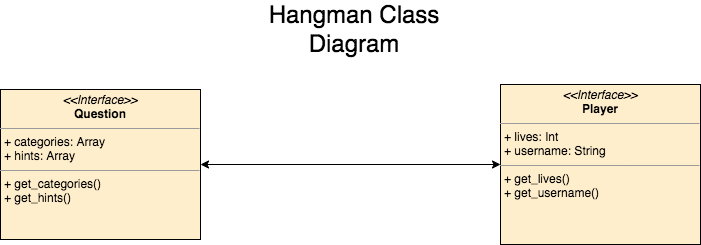

The diagram above was exported from draw.io. Its source (the exported page's mxGraphModel, read from the mxfile embedded in the PNG):
<mxGraphModel dx="918" dy="374" grid="1" gridSize="10" guides="1" tooltips="1" connect="1" arrows="1" fold="1" page="1" pageScale="1" pageWidth="827" pageHeight="1169" math="0" shadow="0">
  <root>
    <mxCell id="0" />
    <mxCell id="1" parent="0" />
    <mxCell id="PgEtGas0cAjA2NafbY3M-2" value="&lt;p style=&quot;margin:0px;margin-top:4px;text-align:center;&quot;&gt;&lt;i&gt;&amp;lt;&amp;lt;Interface&amp;gt;&amp;gt;&lt;/i&gt;&lt;br&gt;&lt;b&gt;Question&lt;/b&gt;&lt;/p&gt;&lt;hr size=&quot;1&quot;&gt;&lt;p style=&quot;margin:0px;margin-left:4px;&quot;&gt;+ categories: Arra&lt;span style=&quot;background-color: initial;&quot;&gt;y&lt;/span&gt;&lt;/p&gt;&lt;p style=&quot;margin:0px;margin-left:4px;&quot;&gt;+ hints: Array&lt;/p&gt;&lt;hr size=&quot;1&quot;&gt;&lt;p style=&quot;margin:0px;margin-left:4px;&quot;&gt;+ get_categories()&lt;br&gt;+ get_hints()&lt;/p&gt;" style="verticalAlign=top;align=left;overflow=fill;fontSize=12;fontFamily=Helvetica;html=1;whiteSpace=wrap;fillColor=#FFEECC;" parent="1" vertex="1">
      <mxGeometry x="60" y="125" width="200" height="150" as="geometry" />
    </mxCell>
    <mxCell id="PgEtGas0cAjA2NafbY3M-3" value="&lt;p style=&quot;margin:0px;margin-top:4px;text-align:center;&quot;&gt;&lt;i&gt;&amp;lt;&amp;lt;Interface&amp;gt;&amp;gt;&lt;/i&gt;&lt;br&gt;&lt;b&gt;Player&lt;/b&gt;&lt;/p&gt;&lt;hr size=&quot;1&quot;&gt;&lt;p style=&quot;margin:0px;margin-left:4px;&quot;&gt;+ lives: Int&lt;br&gt;&lt;/p&gt;&lt;p style=&quot;margin:0px;margin-left:4px;&quot;&gt;+ username: String&lt;/p&gt;&lt;hr size=&quot;1&quot;&gt;&lt;p style=&quot;margin:0px;margin-left:4px;&quot;&gt;+ get_lives()&lt;br&gt;&lt;/p&gt;&lt;p style=&quot;margin:0px;margin-left:4px;&quot;&gt;+ get_username()&lt;/p&gt;" style="verticalAlign=top;align=left;overflow=fill;fontSize=12;fontFamily=Helvetica;html=1;whiteSpace=wrap;fillColor=#FFEECC;" parent="1" vertex="1">
      <mxGeometry x="560" y="120" width="200" height="160" as="geometry" />
    </mxCell>
    <mxCell id="M4ffaZ215YBLlQlVMZyR-1" value="" style="endArrow=classic;startArrow=classic;html=1;rounded=0;entryX=0;entryY=0.5;entryDx=0;entryDy=0;exitX=1;exitY=0.5;exitDx=0;exitDy=0;" parent="1" source="PgEtGas0cAjA2NafbY3M-2" target="PgEtGas0cAjA2NafbY3M-3" edge="1">
      <mxGeometry width="50" height="50" relative="1" as="geometry">
        <mxPoint x="800" y="420" as="sourcePoint" />
        <mxPoint x="850" y="370" as="targetPoint" />
      </mxGeometry>
    </mxCell>
    <mxCell id="M4ffaZ215YBLlQlVMZyR-2" value="&lt;font style=&quot;font-size: 24px;&quot;&gt;Hangman Class Diagram&lt;/font&gt;" style="text;html=1;strokeColor=none;fillColor=none;align=center;verticalAlign=middle;whiteSpace=wrap;rounded=0;" parent="1" vertex="1">
      <mxGeometry x="289" y="50" width="250" height="30" as="geometry" />
    </mxCell>
  </root>
</mxGraphModel>